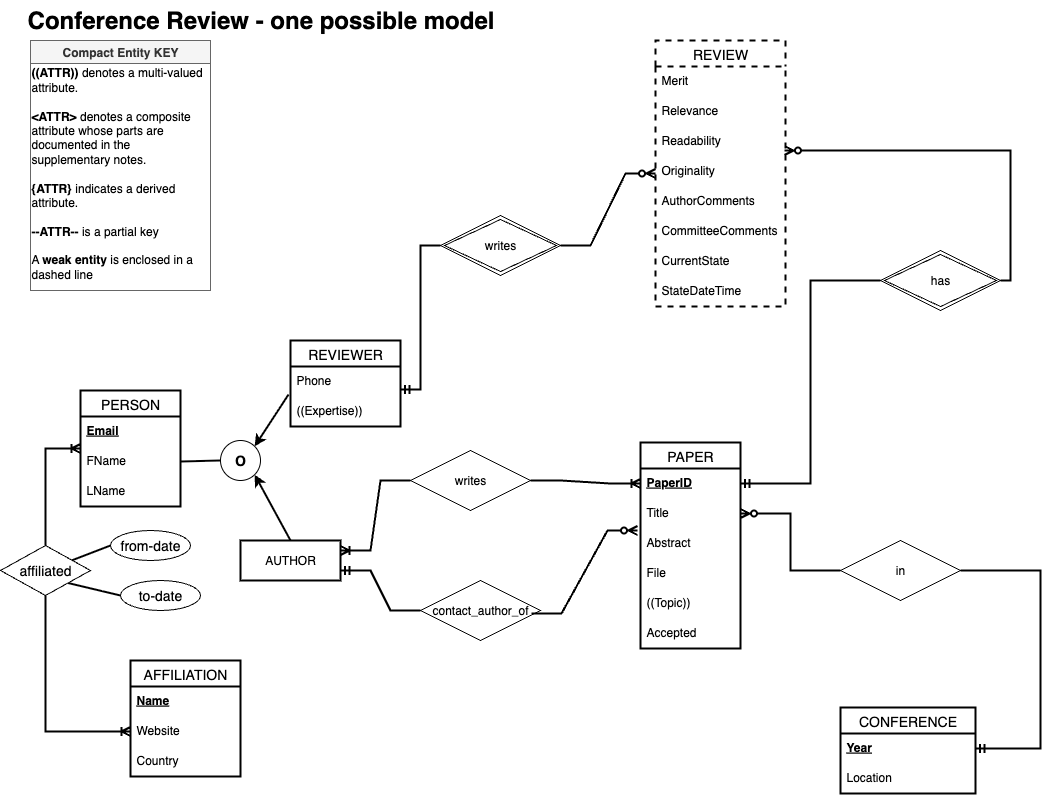

The diagram above was exported from draw.io. Its source (the exported page's mxGraphModel, read from the mxfile embedded in the PNG):
<mxGraphModel dx="949" dy="797" grid="1" gridSize="10" guides="1" tooltips="1" connect="1" arrows="1" fold="1" page="1" pageScale="1" pageWidth="1100" pageHeight="850" math="0" shadow="0">
  <root>
    <mxCell id="0" />
    <mxCell id="1" parent="0" />
    <mxCell id="s08Iah7WuXD9yKBnf2m3-1" value="AUTHOR" style="whiteSpace=wrap;html=1;align=center;strokeWidth=2;" parent="1" vertex="1">
      <mxGeometry x="250" y="550" width="100" height="40" as="geometry" />
    </mxCell>
    <mxCell id="s08Iah7WuXD9yKBnf2m3-10" value="writes" style="shape=rhombus;perimeter=rhombusPerimeter;whiteSpace=wrap;html=1;align=center;" parent="1" vertex="1">
      <mxGeometry x="420" y="460" width="120" height="60" as="geometry" />
    </mxCell>
    <mxCell id="s08Iah7WuXD9yKBnf2m3-11" value="in" style="shape=rhombus;perimeter=rhombusPerimeter;whiteSpace=wrap;html=1;align=center;" parent="1" vertex="1">
      <mxGeometry x="850" y="550" width="120" height="60" as="geometry" />
    </mxCell>
    <mxCell id="s08Iah7WuXD9yKBnf2m3-12" value="" style="fontSize=12;html=1;endArrow=ERzeroToMany;endFill=1;rounded=0;entryX=1;entryY=0.5;entryDx=0;entryDy=0;exitX=0;exitY=0.5;exitDx=0;exitDy=0;edgeStyle=orthogonalEdgeStyle;strokeWidth=2;" parent="1" source="s08Iah7WuXD9yKBnf2m3-11" target="MYZ3vvud_iENR1GUm4u--3" edge="1">
      <mxGeometry width="100" height="100" relative="1" as="geometry">
        <mxPoint x="820" y="478" as="sourcePoint" />
        <mxPoint x="670" y="470" as="targetPoint" />
      </mxGeometry>
    </mxCell>
    <mxCell id="s08Iah7WuXD9yKBnf2m3-13" value="" style="edgeStyle=orthogonalEdgeStyle;fontSize=12;html=1;endArrow=ERmandOne;rounded=0;entryX=1;entryY=0.5;entryDx=0;entryDy=0;exitX=1;exitY=0.5;exitDx=0;exitDy=0;strokeWidth=2;" parent="1" source="s08Iah7WuXD9yKBnf2m3-11" target="MYZ3vvud_iENR1GUm4u--9" edge="1">
      <mxGeometry width="100" height="100" relative="1" as="geometry">
        <mxPoint x="950" y="480" as="sourcePoint" />
        <mxPoint x="1030" y="790" as="targetPoint" />
        <Array as="points">
          <mxPoint x="1050" y="580" />
          <mxPoint x="1050" y="758" />
        </Array>
      </mxGeometry>
    </mxCell>
    <mxCell id="s08Iah7WuXD9yKBnf2m3-14" value="contact_author_of" style="shape=rhombus;perimeter=rhombusPerimeter;whiteSpace=wrap;html=1;align=center;" parent="1" vertex="1">
      <mxGeometry x="430" y="590" width="120" height="60" as="geometry" />
    </mxCell>
    <mxCell id="s08Iah7WuXD9yKBnf2m3-15" value="" style="edgeStyle=entityRelationEdgeStyle;fontSize=12;html=1;endArrow=ERoneToMany;rounded=0;exitX=1;exitY=0.5;exitDx=0;exitDy=0;entryX=0;entryY=0.5;entryDx=0;entryDy=0;strokeWidth=2;" parent="1" source="s08Iah7WuXD9yKBnf2m3-10" target="MYZ3vvud_iENR1GUm4u--2" edge="1">
      <mxGeometry width="100" height="100" relative="1" as="geometry">
        <mxPoint x="570" y="570" as="sourcePoint" />
        <mxPoint x="670" y="470" as="targetPoint" />
      </mxGeometry>
    </mxCell>
    <mxCell id="s08Iah7WuXD9yKBnf2m3-16" value="" style="edgeStyle=entityRelationEdgeStyle;fontSize=12;html=1;endArrow=ERoneToMany;rounded=0;exitX=0;exitY=0.5;exitDx=0;exitDy=0;entryX=1;entryY=0.25;entryDx=0;entryDy=0;entryPerimeter=0;strokeWidth=2;" parent="1" source="s08Iah7WuXD9yKBnf2m3-10" target="s08Iah7WuXD9yKBnf2m3-1" edge="1">
      <mxGeometry width="100" height="100" relative="1" as="geometry">
        <mxPoint x="590" y="610" as="sourcePoint" />
        <mxPoint x="660" y="570" as="targetPoint" />
      </mxGeometry>
    </mxCell>
    <mxCell id="s08Iah7WuXD9yKBnf2m3-17" value="" style="edgeStyle=entityRelationEdgeStyle;fontSize=12;html=1;endArrow=ERzeroToMany;endFill=1;rounded=0;exitX=0.925;exitY=0.55;exitDx=0;exitDy=0;exitPerimeter=0;entryX=-0.03;entryY=0.067;entryDx=0;entryDy=0;entryPerimeter=0;strokeWidth=2;" parent="1" source="s08Iah7WuXD9yKBnf2m3-14" target="MYZ3vvud_iENR1GUm4u--5" edge="1">
      <mxGeometry width="100" height="100" relative="1" as="geometry">
        <mxPoint x="580" y="730" as="sourcePoint" />
        <mxPoint x="640" y="620" as="targetPoint" />
      </mxGeometry>
    </mxCell>
    <mxCell id="s08Iah7WuXD9yKBnf2m3-18" value="" style="edgeStyle=entityRelationEdgeStyle;fontSize=12;html=1;endArrow=ERmandOne;rounded=0;exitX=0;exitY=0.5;exitDx=0;exitDy=0;entryX=1;entryY=0.75;entryDx=0;entryDy=0;strokeWidth=2;" parent="1" source="s08Iah7WuXD9yKBnf2m3-14" target="s08Iah7WuXD9yKBnf2m3-1" edge="1">
      <mxGeometry width="100" height="100" relative="1" as="geometry">
        <mxPoint x="270" y="830" as="sourcePoint" />
        <mxPoint x="370" y="730" as="targetPoint" />
      </mxGeometry>
    </mxCell>
    <mxCell id="s08Iah7WuXD9yKBnf2m3-20" value="has" style="shape=rhombus;double=1;perimeter=rhombusPerimeter;whiteSpace=wrap;html=1;align=center;" parent="1" vertex="1">
      <mxGeometry x="890" y="260" width="120" height="60" as="geometry" />
    </mxCell>
    <mxCell id="s08Iah7WuXD9yKBnf2m3-21" value="writes" style="shape=rhombus;double=1;perimeter=rhombusPerimeter;whiteSpace=wrap;html=1;align=center;" parent="1" vertex="1">
      <mxGeometry x="450" y="225" width="120" height="60" as="geometry" />
    </mxCell>
    <mxCell id="s08Iah7WuXD9yKBnf2m3-22" value="" style="edgeStyle=orthogonalEdgeStyle;fontSize=12;html=1;endArrow=ERmandOne;rounded=0;entryX=1;entryY=0.767;entryDx=0;entryDy=0;exitX=0;exitY=0.5;exitDx=0;exitDy=0;entryPerimeter=0;strokeWidth=2;" parent="1" source="s08Iah7WuXD9yKBnf2m3-21" target="SM1ER35nRROxev6dkOVL-18" edge="1">
      <mxGeometry width="100" height="100" relative="1" as="geometry">
        <mxPoint x="370" y="490" as="sourcePoint" />
        <mxPoint x="400" y="380" as="targetPoint" />
      </mxGeometry>
    </mxCell>
    <mxCell id="s08Iah7WuXD9yKBnf2m3-23" value="" style="edgeStyle=entityRelationEdgeStyle;fontSize=12;html=1;endArrow=ERzeroToMany;endFill=1;rounded=0;exitX=1;exitY=0.5;exitDx=0;exitDy=0;entryX=0;entryY=0.5;entryDx=0;entryDy=0;strokeWidth=2;" parent="1" source="s08Iah7WuXD9yKBnf2m3-21" target="SM1ER35nRROxev6dkOVL-1" edge="1">
      <mxGeometry width="100" height="100" relative="1" as="geometry">
        <mxPoint x="520" y="270" as="sourcePoint" />
        <mxPoint x="670" y="255" as="targetPoint" />
      </mxGeometry>
    </mxCell>
    <mxCell id="s08Iah7WuXD9yKBnf2m3-24" value="" style="edgeStyle=orthogonalEdgeStyle;fontSize=12;html=1;endArrow=ERzeroToMany;endFill=1;rounded=0;exitX=1;exitY=0.5;exitDx=0;exitDy=0;entryX=0.992;entryY=0.8;entryDx=0;entryDy=0;entryPerimeter=0;strokeWidth=2;" parent="1" source="s08Iah7WuXD9yKBnf2m3-20" target="SM1ER35nRROxev6dkOVL-5" edge="1">
      <mxGeometry width="100" height="100" relative="1" as="geometry">
        <mxPoint x="600" y="360" as="sourcePoint" />
        <mxPoint x="770" y="255" as="targetPoint" />
      </mxGeometry>
    </mxCell>
    <mxCell id="s08Iah7WuXD9yKBnf2m3-25" value="" style="edgeStyle=orthogonalEdgeStyle;fontSize=12;html=1;endArrow=ERmandOne;rounded=0;exitX=0;exitY=0.5;exitDx=0;exitDy=0;entryX=1;entryY=0.5;entryDx=0;entryDy=0;strokeWidth=2;" parent="1" source="s08Iah7WuXD9yKBnf2m3-20" target="MYZ3vvud_iENR1GUm4u--2" edge="1">
      <mxGeometry width="100" height="100" relative="1" as="geometry">
        <mxPoint x="650" y="650" as="sourcePoint" />
        <mxPoint x="750" y="550" as="targetPoint" />
      </mxGeometry>
    </mxCell>
    <mxCell id="uQ4I6MJvQjJ_6W_PMdxK-7" style="rounded=0;orthogonalLoop=1;jettySize=auto;html=1;exitX=1;exitY=0.5;exitDx=0;exitDy=0;entryX=0;entryY=0.5;entryDx=0;entryDy=0;fontSize=14;endArrow=none;endFill=0;strokeWidth=2;" parent="1" source="SM1ER35nRROxev6dkOVL-14" target="uQ4I6MJvQjJ_6W_PMdxK-3" edge="1">
      <mxGeometry relative="1" as="geometry">
        <mxPoint x="190" y="470" as="sourcePoint" />
      </mxGeometry>
    </mxCell>
    <mxCell id="uQ4I6MJvQjJ_6W_PMdxK-3" value="&lt;b&gt;&lt;font style=&quot;font-size: 14px;&quot;&gt;O&lt;/font&gt;&lt;/b&gt;" style="ellipse;whiteSpace=wrap;html=1;aspect=fixed;" parent="1" vertex="1">
      <mxGeometry x="230" y="450" width="40" height="40" as="geometry" />
    </mxCell>
    <mxCell id="uQ4I6MJvQjJ_6W_PMdxK-10" value="" style="endArrow=classic;html=1;rounded=0;fontSize=14;strokeWidth=2;exitX=0.5;exitY=0;exitDx=0;exitDy=0;entryX=1;entryY=1;entryDx=0;entryDy=0;" parent="1" source="s08Iah7WuXD9yKBnf2m3-1" target="uQ4I6MJvQjJ_6W_PMdxK-3" edge="1">
      <mxGeometry width="50" height="50" relative="1" as="geometry">
        <mxPoint x="230" y="490" as="sourcePoint" />
        <mxPoint x="280" y="440" as="targetPoint" />
      </mxGeometry>
    </mxCell>
    <mxCell id="uQ4I6MJvQjJ_6W_PMdxK-11" value="" style="endArrow=classic;html=1;rounded=0;fontSize=14;strokeWidth=2;exitX=-0.018;exitY=0.933;exitDx=0;exitDy=0;entryX=1;entryY=0;entryDx=0;entryDy=0;exitPerimeter=0;" parent="1" source="SM1ER35nRROxev6dkOVL-18" target="uQ4I6MJvQjJ_6W_PMdxK-3" edge="1">
      <mxGeometry width="50" height="50" relative="1" as="geometry">
        <mxPoint x="350" y="400" as="sourcePoint" />
        <mxPoint x="195" y="370" as="targetPoint" />
      </mxGeometry>
    </mxCell>
    <mxCell id="uQ4I6MJvQjJ_6W_PMdxK-52" style="edgeStyle=none;rounded=0;orthogonalLoop=1;jettySize=auto;html=1;exitX=1;exitY=1;exitDx=0;exitDy=0;entryX=0;entryY=0.5;entryDx=0;entryDy=0;fontSize=14;endArrow=none;endFill=0;strokeWidth=2;" parent="1" source="uQ4I6MJvQjJ_6W_PMdxK-45" target="uQ4I6MJvQjJ_6W_PMdxK-50" edge="1">
      <mxGeometry relative="1" as="geometry" />
    </mxCell>
    <mxCell id="uQ4I6MJvQjJ_6W_PMdxK-45" value="affiliated" style="shape=rhombus;perimeter=rhombusPerimeter;whiteSpace=wrap;html=1;align=center;fontSize=14;" parent="1" vertex="1">
      <mxGeometry x="10" y="555" width="90" height="50" as="geometry" />
    </mxCell>
    <mxCell id="uQ4I6MJvQjJ_6W_PMdxK-46" value="" style="edgeStyle=orthogonalEdgeStyle;fontSize=12;html=1;endArrow=ERoneToMany;rounded=0;strokeWidth=2;exitX=0.5;exitY=1;exitDx=0;exitDy=0;" parent="1" source="uQ4I6MJvQjJ_6W_PMdxK-45" target="MYZ3vvud_iENR1GUm4u--14" edge="1">
      <mxGeometry width="100" height="100" relative="1" as="geometry">
        <mxPoint x="520" y="540" as="sourcePoint" />
        <mxPoint x="130" y="700" as="targetPoint" />
      </mxGeometry>
    </mxCell>
    <mxCell id="uQ4I6MJvQjJ_6W_PMdxK-48" value="" style="edgeStyle=orthogonalEdgeStyle;fontSize=12;html=1;endArrow=ERoneToMany;rounded=0;strokeWidth=2;exitX=0.5;exitY=0;exitDx=0;exitDy=0;entryX=0;entryY=0.5;entryDx=0;entryDy=0;" parent="1" source="uQ4I6MJvQjJ_6W_PMdxK-45" target="SM1ER35nRROxev6dkOVL-12" edge="1">
      <mxGeometry width="100" height="100" relative="1" as="geometry">
        <mxPoint x="520" y="540" as="sourcePoint" />
        <mxPoint x="90" y="470" as="targetPoint" />
      </mxGeometry>
    </mxCell>
    <mxCell id="uQ4I6MJvQjJ_6W_PMdxK-51" style="rounded=0;orthogonalLoop=1;jettySize=auto;html=1;exitX=0;exitY=0.5;exitDx=0;exitDy=0;fontSize=14;endArrow=none;endFill=0;strokeWidth=2;" parent="1" source="uQ4I6MJvQjJ_6W_PMdxK-49" target="uQ4I6MJvQjJ_6W_PMdxK-45" edge="1">
      <mxGeometry relative="1" as="geometry" />
    </mxCell>
    <mxCell id="uQ4I6MJvQjJ_6W_PMdxK-49" value="from-date" style="ellipse;whiteSpace=wrap;html=1;align=center;fontSize=14;" parent="1" vertex="1">
      <mxGeometry x="120" y="540" width="80" height="30" as="geometry" />
    </mxCell>
    <mxCell id="uQ4I6MJvQjJ_6W_PMdxK-50" value="to-date" style="ellipse;whiteSpace=wrap;html=1;align=center;fontSize=14;" parent="1" vertex="1">
      <mxGeometry x="130" y="590" width="80" height="30" as="geometry" />
    </mxCell>
    <mxCell id="6vUu1YMgLbcQ7zDDI7Rp-1" value="Conference Review - one possible model" style="text;strokeColor=none;fillColor=none;html=1;fontSize=24;fontStyle=1;verticalAlign=middle;align=center;" parent="1" vertex="1">
      <mxGeometry x="220" y="10" width="100" height="40" as="geometry" />
    </mxCell>
    <mxCell id="SM1ER35nRROxev6dkOVL-1" value="REVIEW" style="swimlane;fontStyle=0;childLayout=stackLayout;horizontal=1;startSize=26;horizontalStack=0;resizeParent=1;resizeParentMax=0;resizeLast=0;collapsible=1;marginBottom=0;align=center;fontSize=14;dashed=1;strokeWidth=2;" parent="1" vertex="1">
      <mxGeometry x="665" y="50" width="130" height="266" as="geometry" />
    </mxCell>
    <mxCell id="SM1ER35nRROxev6dkOVL-2" value="Merit" style="text;strokeColor=none;fillColor=none;spacingLeft=4;spacingRight=4;overflow=hidden;rotatable=0;points=[[0,0.5],[1,0.5]];portConstraint=eastwest;fontSize=12;" parent="SM1ER35nRROxev6dkOVL-1" vertex="1">
      <mxGeometry y="26" width="130" height="30" as="geometry" />
    </mxCell>
    <mxCell id="SM1ER35nRROxev6dkOVL-3" value="Relevance" style="text;strokeColor=none;fillColor=none;spacingLeft=4;spacingRight=4;overflow=hidden;rotatable=0;points=[[0,0.5],[1,0.5]];portConstraint=eastwest;fontSize=12;" parent="SM1ER35nRROxev6dkOVL-1" vertex="1">
      <mxGeometry y="56" width="130" height="30" as="geometry" />
    </mxCell>
    <mxCell id="SM1ER35nRROxev6dkOVL-5" value="Readability" style="text;strokeColor=none;fillColor=none;spacingLeft=4;spacingRight=4;overflow=hidden;rotatable=0;points=[[0,0.5],[1,0.5]];portConstraint=eastwest;fontSize=12;" parent="SM1ER35nRROxev6dkOVL-1" vertex="1">
      <mxGeometry y="86" width="130" height="30" as="geometry" />
    </mxCell>
    <mxCell id="SM1ER35nRROxev6dkOVL-6" value="Originality" style="text;strokeColor=none;fillColor=none;spacingLeft=4;spacingRight=4;overflow=hidden;rotatable=0;points=[[0,0.5],[1,0.5]];portConstraint=eastwest;fontSize=12;" parent="SM1ER35nRROxev6dkOVL-1" vertex="1">
      <mxGeometry y="116" width="130" height="30" as="geometry" />
    </mxCell>
    <mxCell id="SM1ER35nRROxev6dkOVL-7" value="AuthorComments" style="text;strokeColor=none;fillColor=none;spacingLeft=4;spacingRight=4;overflow=hidden;rotatable=0;points=[[0,0.5],[1,0.5]];portConstraint=eastwest;fontSize=12;" parent="SM1ER35nRROxev6dkOVL-1" vertex="1">
      <mxGeometry y="146" width="130" height="30" as="geometry" />
    </mxCell>
    <mxCell id="SM1ER35nRROxev6dkOVL-4" value="CommitteeComments" style="text;strokeColor=none;fillColor=none;spacingLeft=4;spacingRight=4;overflow=hidden;rotatable=0;points=[[0,0.5],[1,0.5]];portConstraint=eastwest;fontSize=12;" parent="SM1ER35nRROxev6dkOVL-1" vertex="1">
      <mxGeometry y="176" width="130" height="30" as="geometry" />
    </mxCell>
    <mxCell id="SM1ER35nRROxev6dkOVL-8" value="CurrentState" style="text;strokeColor=none;fillColor=none;spacingLeft=4;spacingRight=4;overflow=hidden;rotatable=0;points=[[0,0.5],[1,0.5]];portConstraint=eastwest;fontSize=12;" parent="SM1ER35nRROxev6dkOVL-1" vertex="1">
      <mxGeometry y="206" width="130" height="30" as="geometry" />
    </mxCell>
    <mxCell id="SM1ER35nRROxev6dkOVL-9" value="StateDateTime" style="text;strokeColor=none;fillColor=none;spacingLeft=4;spacingRight=4;overflow=hidden;rotatable=0;points=[[0,0.5],[1,0.5]];portConstraint=eastwest;fontSize=12;" parent="SM1ER35nRROxev6dkOVL-1" vertex="1">
      <mxGeometry y="236" width="130" height="30" as="geometry" />
    </mxCell>
    <mxCell id="SM1ER35nRROxev6dkOVL-10" value="Compact Entity KEY" style="swimlane;whiteSpace=wrap;html=1;fillColor=#f5f5f5;fontColor=#333333;strokeColor=#666666;" parent="1" vertex="1">
      <mxGeometry x="40" y="50" width="180" height="250" as="geometry" />
    </mxCell>
    <mxCell id="SM1ER35nRROxev6dkOVL-11" value="&lt;div style=&quot;text-align: left;&quot;&gt;&lt;span style=&quot;background-color: initial;&quot;&gt;&lt;b&gt;((ATTR))&lt;/b&gt; denotes a multi-valued attribute.&lt;/span&gt;&lt;/div&gt;&lt;div style=&quot;text-align: left;&quot;&gt;&lt;span style=&quot;background-color: initial;&quot;&gt;&lt;br&gt;&lt;/span&gt;&lt;/div&gt;&lt;div style=&quot;text-align: left;&quot;&gt;&lt;span style=&quot;background-color: initial;&quot;&gt;&lt;b&gt;&amp;lt;ATTR&amp;gt;&lt;/b&gt; denotes a composite attribute whose parts are documented in the supplementary notes.&lt;/span&gt;&lt;/div&gt;&lt;div style=&quot;text-align: left;&quot;&gt;&lt;span style=&quot;background-color: initial;&quot;&gt;&lt;br&gt;&lt;/span&gt;&lt;/div&gt;&lt;div style=&quot;text-align: left;&quot;&gt;&lt;span style=&quot;background-color: initial;&quot;&gt;&lt;b&gt;{ATTR}&lt;/b&gt; indicates a derived attribute.&lt;/span&gt;&lt;/div&gt;&lt;div style=&quot;text-align: left;&quot;&gt;&lt;span style=&quot;background-color: initial;&quot;&gt;&lt;br&gt;&lt;/span&gt;&lt;/div&gt;&lt;div style=&quot;text-align: left;&quot;&gt;&lt;span style=&quot;background-color: initial;&quot;&gt;&lt;b&gt;--ATTR--&lt;/b&gt; is a partial key&lt;/span&gt;&lt;/div&gt;&lt;div style=&quot;text-align: left;&quot;&gt;&lt;span style=&quot;background-color: initial;&quot;&gt;&lt;br&gt;&lt;/span&gt;&lt;/div&gt;&lt;div style=&quot;text-align: left;&quot;&gt;&lt;span style=&quot;background-color: initial;&quot;&gt;A &lt;b&gt;weak entity&lt;/b&gt; is enclosed in a dashed line&lt;/span&gt;&lt;/div&gt;&lt;div style=&quot;text-align: left;&quot;&gt;&lt;br&gt;&lt;/div&gt;" style="text;html=1;strokeColor=none;fillColor=none;align=center;verticalAlign=middle;whiteSpace=wrap;rounded=0;" parent="SM1ER35nRROxev6dkOVL-10" vertex="1">
      <mxGeometry y="30" width="180" height="220" as="geometry" />
    </mxCell>
    <mxCell id="SM1ER35nRROxev6dkOVL-12" value="PERSON" style="swimlane;fontStyle=0;childLayout=stackLayout;horizontal=1;startSize=26;horizontalStack=0;resizeParent=1;resizeParentMax=0;resizeLast=0;collapsible=1;marginBottom=0;align=center;fontSize=14;strokeWidth=2;" parent="1" vertex="1">
      <mxGeometry x="90" y="400" width="100" height="116" as="geometry" />
    </mxCell>
    <mxCell id="SM1ER35nRROxev6dkOVL-13" value="Email" style="text;strokeColor=none;fillColor=none;spacingLeft=4;spacingRight=4;overflow=hidden;rotatable=0;points=[[0,0.5],[1,0.5]];portConstraint=eastwest;fontSize=12;dashed=1;fontStyle=5" parent="SM1ER35nRROxev6dkOVL-12" vertex="1">
      <mxGeometry y="26" width="100" height="30" as="geometry" />
    </mxCell>
    <mxCell id="SM1ER35nRROxev6dkOVL-14" value="FName" style="text;strokeColor=none;fillColor=none;spacingLeft=4;spacingRight=4;overflow=hidden;rotatable=0;points=[[0,0.5],[1,0.5]];portConstraint=eastwest;fontSize=12;dashed=1;" parent="SM1ER35nRROxev6dkOVL-12" vertex="1">
      <mxGeometry y="56" width="100" height="30" as="geometry" />
    </mxCell>
    <mxCell id="SM1ER35nRROxev6dkOVL-15" value="LName" style="text;strokeColor=none;fillColor=none;spacingLeft=4;spacingRight=4;overflow=hidden;rotatable=0;points=[[0,0.5],[1,0.5]];portConstraint=eastwest;fontSize=12;dashed=1;" parent="SM1ER35nRROxev6dkOVL-12" vertex="1">
      <mxGeometry y="86" width="100" height="30" as="geometry" />
    </mxCell>
    <mxCell id="SM1ER35nRROxev6dkOVL-16" value="REVIEWER" style="swimlane;fontStyle=0;childLayout=stackLayout;horizontal=1;startSize=26;horizontalStack=0;resizeParent=1;resizeParentMax=0;resizeLast=0;collapsible=1;marginBottom=0;align=center;fontSize=14;strokeWidth=2;" parent="1" vertex="1">
      <mxGeometry x="300" y="350" width="110" height="86" as="geometry" />
    </mxCell>
    <mxCell id="SM1ER35nRROxev6dkOVL-18" value="Phone" style="text;strokeColor=none;fillColor=none;spacingLeft=4;spacingRight=4;overflow=hidden;rotatable=0;points=[[0,0.5],[1,0.5]];portConstraint=eastwest;fontSize=12;dashed=1;" parent="SM1ER35nRROxev6dkOVL-16" vertex="1">
      <mxGeometry y="26" width="110" height="30" as="geometry" />
    </mxCell>
    <mxCell id="SM1ER35nRROxev6dkOVL-19" value="((Expertise))" style="text;strokeColor=none;fillColor=none;spacingLeft=4;spacingRight=4;overflow=hidden;rotatable=0;points=[[0,0.5],[1,0.5]];portConstraint=eastwest;fontSize=12;dashed=1;" parent="SM1ER35nRROxev6dkOVL-16" vertex="1">
      <mxGeometry y="56" width="110" height="30" as="geometry" />
    </mxCell>
    <mxCell id="MYZ3vvud_iENR1GUm4u--1" value="PAPER" style="swimlane;fontStyle=0;childLayout=stackLayout;horizontal=1;startSize=26;horizontalStack=0;resizeParent=1;resizeParentMax=0;resizeLast=0;collapsible=1;marginBottom=0;align=center;fontSize=14;strokeWidth=2;" parent="1" vertex="1">
      <mxGeometry x="650" y="452" width="100" height="206" as="geometry" />
    </mxCell>
    <mxCell id="MYZ3vvud_iENR1GUm4u--2" value="PaperID" style="text;strokeColor=none;fillColor=none;spacingLeft=4;spacingRight=4;overflow=hidden;rotatable=0;points=[[0,0.5],[1,0.5]];portConstraint=eastwest;fontSize=12;dashed=1;fontStyle=5" parent="MYZ3vvud_iENR1GUm4u--1" vertex="1">
      <mxGeometry y="26" width="100" height="30" as="geometry" />
    </mxCell>
    <mxCell id="MYZ3vvud_iENR1GUm4u--3" value="Title" style="text;strokeColor=none;fillColor=none;spacingLeft=4;spacingRight=4;overflow=hidden;rotatable=0;points=[[0,0.5],[1,0.5]];portConstraint=eastwest;fontSize=12;dashed=1;" parent="MYZ3vvud_iENR1GUm4u--1" vertex="1">
      <mxGeometry y="56" width="100" height="30" as="geometry" />
    </mxCell>
    <mxCell id="MYZ3vvud_iENR1GUm4u--5" value="Abstract" style="text;strokeColor=none;fillColor=none;spacingLeft=4;spacingRight=4;overflow=hidden;rotatable=0;points=[[0,0.5],[1,0.5]];portConstraint=eastwest;fontSize=12;dashed=1;" parent="MYZ3vvud_iENR1GUm4u--1" vertex="1">
      <mxGeometry y="86" width="100" height="30" as="geometry" />
    </mxCell>
    <mxCell id="MYZ3vvud_iENR1GUm4u--6" value="File" style="text;strokeColor=none;fillColor=none;spacingLeft=4;spacingRight=4;overflow=hidden;rotatable=0;points=[[0,0.5],[1,0.5]];portConstraint=eastwest;fontSize=12;dashed=1;" parent="MYZ3vvud_iENR1GUm4u--1" vertex="1">
      <mxGeometry y="116" width="100" height="30" as="geometry" />
    </mxCell>
    <mxCell id="MYZ3vvud_iENR1GUm4u--7" value="((Topic))" style="text;strokeColor=none;fillColor=none;spacingLeft=4;spacingRight=4;overflow=hidden;rotatable=0;points=[[0,0.5],[1,0.5]];portConstraint=eastwest;fontSize=12;dashed=1;" parent="MYZ3vvud_iENR1GUm4u--1" vertex="1">
      <mxGeometry y="146" width="100" height="30" as="geometry" />
    </mxCell>
    <mxCell id="MYZ3vvud_iENR1GUm4u--4" value="Accepted" style="text;strokeColor=none;fillColor=none;spacingLeft=4;spacingRight=4;overflow=hidden;rotatable=0;points=[[0,0.5],[1,0.5]];portConstraint=eastwest;fontSize=12;dashed=1;" parent="MYZ3vvud_iENR1GUm4u--1" vertex="1">
      <mxGeometry y="176" width="100" height="30" as="geometry" />
    </mxCell>
    <mxCell id="MYZ3vvud_iENR1GUm4u--8" value="CONFERENCE" style="swimlane;fontStyle=0;childLayout=stackLayout;horizontal=1;startSize=26;horizontalStack=0;resizeParent=1;resizeParentMax=0;resizeLast=0;collapsible=1;marginBottom=0;align=center;fontSize=14;strokeWidth=2;" parent="1" vertex="1">
      <mxGeometry x="850" y="717" width="135" height="86" as="geometry" />
    </mxCell>
    <mxCell id="MYZ3vvud_iENR1GUm4u--9" value="Year" style="text;strokeColor=none;fillColor=none;spacingLeft=4;spacingRight=4;overflow=hidden;rotatable=0;points=[[0,0.5],[1,0.5]];portConstraint=eastwest;fontSize=12;dashed=1;fontStyle=5" parent="MYZ3vvud_iENR1GUm4u--8" vertex="1">
      <mxGeometry y="26" width="135" height="30" as="geometry" />
    </mxCell>
    <mxCell id="MYZ3vvud_iENR1GUm4u--10" value="Location" style="text;strokeColor=none;fillColor=none;spacingLeft=4;spacingRight=4;overflow=hidden;rotatable=0;points=[[0,0.5],[1,0.5]];portConstraint=eastwest;fontSize=12;dashed=1;" parent="MYZ3vvud_iENR1GUm4u--8" vertex="1">
      <mxGeometry y="56" width="135" height="30" as="geometry" />
    </mxCell>
    <mxCell id="MYZ3vvud_iENR1GUm4u--12" value="AFFILIATION" style="swimlane;fontStyle=0;childLayout=stackLayout;horizontal=1;startSize=26;horizontalStack=0;resizeParent=1;resizeParentMax=0;resizeLast=0;collapsible=1;marginBottom=0;align=center;fontSize=14;strokeWidth=2;" parent="1" vertex="1">
      <mxGeometry x="140" y="670" width="110" height="116" as="geometry" />
    </mxCell>
    <mxCell id="MYZ3vvud_iENR1GUm4u--13" value="Name" style="text;strokeColor=none;fillColor=none;spacingLeft=4;spacingRight=4;overflow=hidden;rotatable=0;points=[[0,0.5],[1,0.5]];portConstraint=eastwest;fontSize=12;dashed=1;fontStyle=5" parent="MYZ3vvud_iENR1GUm4u--12" vertex="1">
      <mxGeometry y="26" width="110" height="30" as="geometry" />
    </mxCell>
    <mxCell id="MYZ3vvud_iENR1GUm4u--14" value="Website" style="text;strokeColor=none;fillColor=none;spacingLeft=4;spacingRight=4;overflow=hidden;rotatable=0;points=[[0,0.5],[1,0.5]];portConstraint=eastwest;fontSize=12;dashed=1;" parent="MYZ3vvud_iENR1GUm4u--12" vertex="1">
      <mxGeometry y="56" width="110" height="30" as="geometry" />
    </mxCell>
    <mxCell id="MYZ3vvud_iENR1GUm4u--15" value="Country" style="text;strokeColor=none;fillColor=none;spacingLeft=4;spacingRight=4;overflow=hidden;rotatable=0;points=[[0,0.5],[1,0.5]];portConstraint=eastwest;fontSize=12;dashed=1;" parent="MYZ3vvud_iENR1GUm4u--12" vertex="1">
      <mxGeometry y="86" width="110" height="30" as="geometry" />
    </mxCell>
  </root>
</mxGraphModel>